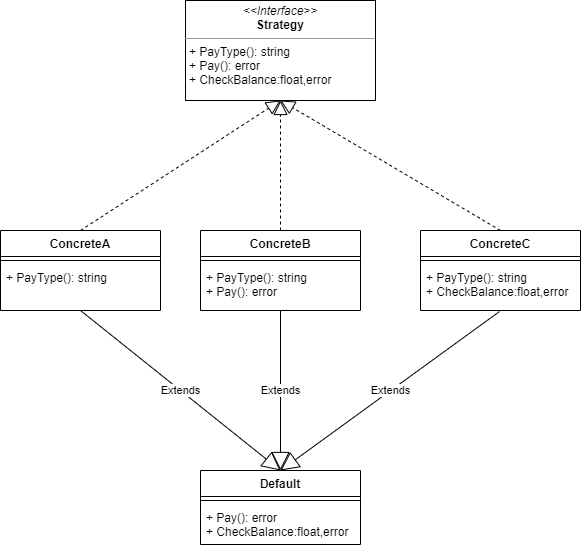

The diagram above was exported from draw.io. Its source (the exported page's mxGraphModel, read from the mxfile embedded in the PNG):
<mxGraphModel dx="884" dy="417" grid="1" gridSize="10" guides="1" tooltips="1" connect="1" arrows="1" fold="1" page="1" pageScale="1" pageWidth="827" pageHeight="1169" math="0" shadow="0">
  <root>
    <mxCell id="0" />
    <mxCell id="1" parent="0" />
    <mxCell id="2" value="&lt;p style=&quot;margin: 0px ; margin-top: 4px ; text-align: center&quot;&gt;&lt;i&gt;&amp;lt;&amp;lt;Interface&amp;gt;&amp;gt;&lt;/i&gt;&lt;br&gt;&lt;b&gt;Strategy&lt;/b&gt;&lt;/p&gt;&lt;hr size=&quot;1&quot;&gt;&lt;p style=&quot;margin: 0px ; margin-left: 4px&quot;&gt;+ PayType(): string&lt;br&gt;+ Pay(): error&lt;/p&gt;&lt;p style=&quot;margin: 0px ; margin-left: 4px&quot;&gt;+ CheckBalance:float,error&lt;/p&gt;" style="verticalAlign=top;align=left;overflow=fill;fontSize=12;fontFamily=Helvetica;html=1;" vertex="1" parent="1">
      <mxGeometry x="290" y="30" width="190" height="100" as="geometry" />
    </mxCell>
    <mxCell id="3" value="Default" style="swimlane;fontStyle=1;align=center;verticalAlign=top;childLayout=stackLayout;horizontal=1;startSize=26;horizontalStack=0;resizeParent=1;resizeParentMax=0;resizeLast=0;collapsible=1;marginBottom=0;" vertex="1" parent="1">
      <mxGeometry x="305" y="500" width="160" height="74" as="geometry" />
    </mxCell>
    <mxCell id="5" value="" style="line;strokeWidth=1;fillColor=none;align=left;verticalAlign=middle;spacingTop=-1;spacingLeft=3;spacingRight=3;rotatable=0;labelPosition=right;points=[];portConstraint=eastwest;" vertex="1" parent="3">
      <mxGeometry y="26" width="160" height="8" as="geometry" />
    </mxCell>
    <mxCell id="6" value="+ Pay(): error&#10;+ CheckBalance:float,error" style="text;strokeColor=none;fillColor=none;align=left;verticalAlign=top;spacingLeft=4;spacingRight=4;overflow=hidden;rotatable=0;points=[[0,0.5],[1,0.5]];portConstraint=eastwest;" vertex="1" parent="3">
      <mxGeometry y="34" width="160" height="40" as="geometry" />
    </mxCell>
    <mxCell id="7" value="ConcreteA" style="swimlane;fontStyle=1;align=center;verticalAlign=top;childLayout=stackLayout;horizontal=1;startSize=26;horizontalStack=0;resizeParent=1;resizeParentMax=0;resizeLast=0;collapsible=1;marginBottom=0;" vertex="1" parent="1">
      <mxGeometry x="105" y="260" width="160" height="80" as="geometry" />
    </mxCell>
    <mxCell id="9" value="" style="line;strokeWidth=1;fillColor=none;align=left;verticalAlign=middle;spacingTop=-1;spacingLeft=3;spacingRight=3;rotatable=0;labelPosition=right;points=[];portConstraint=eastwest;" vertex="1" parent="7">
      <mxGeometry y="26" width="160" height="8" as="geometry" />
    </mxCell>
    <mxCell id="10" value="+ PayType(): string" style="text;strokeColor=none;fillColor=none;align=left;verticalAlign=top;spacingLeft=4;spacingRight=4;overflow=hidden;rotatable=0;points=[[0,0.5],[1,0.5]];portConstraint=eastwest;" vertex="1" parent="7">
      <mxGeometry y="34" width="160" height="46" as="geometry" />
    </mxCell>
    <mxCell id="11" value="ConcreteB" style="swimlane;fontStyle=1;align=center;verticalAlign=top;childLayout=stackLayout;horizontal=1;startSize=26;horizontalStack=0;resizeParent=1;resizeParentMax=0;resizeLast=0;collapsible=1;marginBottom=0;" vertex="1" parent="1">
      <mxGeometry x="305" y="260" width="160" height="80" as="geometry" />
    </mxCell>
    <mxCell id="12" value="" style="line;strokeWidth=1;fillColor=none;align=left;verticalAlign=middle;spacingTop=-1;spacingLeft=3;spacingRight=3;rotatable=0;labelPosition=right;points=[];portConstraint=eastwest;" vertex="1" parent="11">
      <mxGeometry y="26" width="160" height="8" as="geometry" />
    </mxCell>
    <mxCell id="13" value="+ PayType(): string&#10;+ Pay(): error" style="text;strokeColor=none;fillColor=none;align=left;verticalAlign=top;spacingLeft=4;spacingRight=4;overflow=hidden;rotatable=0;points=[[0,0.5],[1,0.5]];portConstraint=eastwest;" vertex="1" parent="11">
      <mxGeometry y="34" width="160" height="46" as="geometry" />
    </mxCell>
    <mxCell id="14" value="ConcreteC" style="swimlane;fontStyle=1;align=center;verticalAlign=top;childLayout=stackLayout;horizontal=1;startSize=26;horizontalStack=0;resizeParent=1;resizeParentMax=0;resizeLast=0;collapsible=1;marginBottom=0;" vertex="1" parent="1">
      <mxGeometry x="525" y="260" width="160" height="80" as="geometry" />
    </mxCell>
    <mxCell id="15" value="" style="line;strokeWidth=1;fillColor=none;align=left;verticalAlign=middle;spacingTop=-1;spacingLeft=3;spacingRight=3;rotatable=0;labelPosition=right;points=[];portConstraint=eastwest;" vertex="1" parent="14">
      <mxGeometry y="26" width="160" height="8" as="geometry" />
    </mxCell>
    <mxCell id="16" value="+ PayType(): string&#10;+ CheckBalance:float,error" style="text;strokeColor=none;fillColor=none;align=left;verticalAlign=top;spacingLeft=4;spacingRight=4;overflow=hidden;rotatable=0;points=[[0,0.5],[1,0.5]];portConstraint=eastwest;" vertex="1" parent="14">
      <mxGeometry y="34" width="160" height="46" as="geometry" />
    </mxCell>
    <mxCell id="17" value="" style="endArrow=block;dashed=1;endFill=0;endSize=12;html=1;entryX=0.5;entryY=1;entryDx=0;entryDy=0;exitX=0.5;exitY=0;exitDx=0;exitDy=0;" edge="1" parent="1" source="7" target="2">
      <mxGeometry width="160" relative="1" as="geometry">
        <mxPoint x="330" y="260" as="sourcePoint" />
        <mxPoint x="490" y="260" as="targetPoint" />
      </mxGeometry>
    </mxCell>
    <mxCell id="18" value="" style="endArrow=block;dashed=1;endFill=0;endSize=12;html=1;exitX=0.5;exitY=0;exitDx=0;exitDy=0;entryX=0.5;entryY=1;entryDx=0;entryDy=0;" edge="1" parent="1" source="11" target="2">
      <mxGeometry width="160" relative="1" as="geometry">
        <mxPoint x="330" y="360" as="sourcePoint" />
        <mxPoint x="490" y="360" as="targetPoint" />
      </mxGeometry>
    </mxCell>
    <mxCell id="19" value="" style="endArrow=block;dashed=1;endFill=0;endSize=12;html=1;entryX=0.5;entryY=1;entryDx=0;entryDy=0;exitX=0.5;exitY=0;exitDx=0;exitDy=0;" edge="1" parent="1" source="14" target="2">
      <mxGeometry width="160" relative="1" as="geometry">
        <mxPoint x="330" y="360" as="sourcePoint" />
        <mxPoint x="490" y="360" as="targetPoint" />
      </mxGeometry>
    </mxCell>
    <mxCell id="20" value="Extends" style="endArrow=block;endSize=16;endFill=0;html=1;exitX=0.5;exitY=1;exitDx=0;exitDy=0;exitPerimeter=0;entryX=0.5;entryY=0;entryDx=0;entryDy=0;" edge="1" parent="1" source="10" target="3">
      <mxGeometry width="160" relative="1" as="geometry">
        <mxPoint x="330" y="360" as="sourcePoint" />
        <mxPoint x="390" y="500" as="targetPoint" />
      </mxGeometry>
    </mxCell>
    <mxCell id="21" value="Extends" style="endArrow=block;endSize=16;endFill=0;html=1;exitX=0.494;exitY=1.022;exitDx=0;exitDy=0;exitPerimeter=0;entryX=0.5;entryY=0;entryDx=0;entryDy=0;" edge="1" parent="1" source="16" target="3">
      <mxGeometry width="160" relative="1" as="geometry">
        <mxPoint x="330" y="360" as="sourcePoint" />
        <mxPoint x="390" y="500" as="targetPoint" />
      </mxGeometry>
    </mxCell>
    <mxCell id="22" value="Extends" style="endArrow=block;endSize=16;endFill=0;html=1;entryX=0.5;entryY=0;entryDx=0;entryDy=0;" edge="1" parent="1" source="11" target="3">
      <mxGeometry width="160" relative="1" as="geometry">
        <mxPoint x="340" y="410" as="sourcePoint" />
        <mxPoint x="390" y="500" as="targetPoint" />
      </mxGeometry>
    </mxCell>
  </root>
</mxGraphModel>